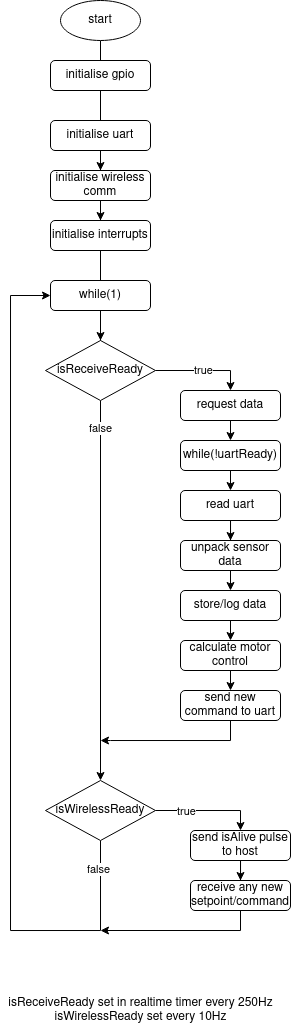

The diagram above was exported from draw.io. Its source (the exported page's mxGraphModel, read from the mxfile embedded in the PNG):
<mxGraphModel dx="981" dy="535" grid="1" gridSize="10" guides="1" tooltips="1" connect="1" arrows="1" fold="1" page="1" pageScale="1" pageWidth="827" pageHeight="1169" background="#FFFFFF" math="0" shadow="0">
  <root>
    <mxCell id="WIyWlLk6GJQsqaUBKTNV-0" />
    <mxCell id="WIyWlLk6GJQsqaUBKTNV-1" parent="WIyWlLk6GJQsqaUBKTNV-0" />
    <mxCell id="EEib3g5kFs_j64VnUG_m-0" value="" style="edgeStyle=orthogonalEdgeStyle;rounded=0;orthogonalLoop=1;jettySize=auto;html=1;" edge="1" parent="WIyWlLk6GJQsqaUBKTNV-1" source="EEib3g5kFs_j64VnUG_m-1" target="EEib3g5kFs_j64VnUG_m-5">
      <mxGeometry relative="1" as="geometry" />
    </mxCell>
    <mxCell id="EEib3g5kFs_j64VnUG_m-1" value="start" style="ellipse;whiteSpace=wrap;html=1;" vertex="1" parent="WIyWlLk6GJQsqaUBKTNV-1">
      <mxGeometry x="80" y="20" width="80" height="40" as="geometry" />
    </mxCell>
    <mxCell id="EEib3g5kFs_j64VnUG_m-2" value="" style="edgeStyle=orthogonalEdgeStyle;rounded=0;orthogonalLoop=1;jettySize=auto;html=1;" edge="1" parent="WIyWlLk6GJQsqaUBKTNV-1" source="EEib3g5kFs_j64VnUG_m-3" target="EEib3g5kFs_j64VnUG_m-7">
      <mxGeometry relative="1" as="geometry" />
    </mxCell>
    <mxCell id="EEib3g5kFs_j64VnUG_m-3" value="&lt;div&gt;initialise uart&lt;br&gt;&lt;/div&gt;" style="rounded=1;whiteSpace=wrap;html=1;" vertex="1" parent="WIyWlLk6GJQsqaUBKTNV-1">
      <mxGeometry x="70" y="140" width="100" height="30" as="geometry" />
    </mxCell>
    <mxCell id="EEib3g5kFs_j64VnUG_m-4" value="" style="edgeStyle=orthogonalEdgeStyle;rounded=0;orthogonalLoop=1;jettySize=auto;html=1;" edge="1" parent="WIyWlLk6GJQsqaUBKTNV-1" source="EEib3g5kFs_j64VnUG_m-5">
      <mxGeometry relative="1" as="geometry">
        <mxPoint x="120" y="390" as="targetPoint" />
      </mxGeometry>
    </mxCell>
    <mxCell id="EEib3g5kFs_j64VnUG_m-5" value="&lt;div&gt;initialise wireless comm&lt;br&gt;&lt;/div&gt;" style="rounded=1;whiteSpace=wrap;html=1;" vertex="1" parent="WIyWlLk6GJQsqaUBKTNV-1">
      <mxGeometry x="70" y="190" width="100" height="30" as="geometry" />
    </mxCell>
    <mxCell id="EEib3g5kFs_j64VnUG_m-7" value="&lt;div&gt;initialise interrupts&lt;br&gt;&lt;/div&gt;" style="rounded=1;whiteSpace=wrap;html=1;" vertex="1" parent="WIyWlLk6GJQsqaUBKTNV-1">
      <mxGeometry x="70" y="240" width="100" height="30" as="geometry" />
    </mxCell>
    <mxCell id="EEib3g5kFs_j64VnUG_m-10" value="" style="edgeStyle=orthogonalEdgeStyle;rounded=0;orthogonalLoop=1;jettySize=auto;html=1;" edge="1" parent="WIyWlLk6GJQsqaUBKTNV-1">
      <mxGeometry relative="1" as="geometry">
        <mxPoint x="120" y="280" as="sourcePoint" />
        <mxPoint x="120" y="360" as="targetPoint" />
      </mxGeometry>
    </mxCell>
    <mxCell id="EEib3g5kFs_j64VnUG_m-13" value="while(1)" style="rounded=1;whiteSpace=wrap;html=1;" vertex="1" parent="WIyWlLk6GJQsqaUBKTNV-1">
      <mxGeometry x="70" y="300" width="100" height="30" as="geometry" />
    </mxCell>
    <mxCell id="EEib3g5kFs_j64VnUG_m-30" value="initialise gpio" style="rounded=1;whiteSpace=wrap;html=1;" vertex="1" parent="WIyWlLk6GJQsqaUBKTNV-1">
      <mxGeometry x="70" y="80" width="100" height="30" as="geometry" />
    </mxCell>
    <mxCell id="EEib3g5kFs_j64VnUG_m-50" value="true" style="edgeStyle=orthogonalEdgeStyle;rounded=0;orthogonalLoop=1;jettySize=auto;html=1;exitX=1;exitY=0.5;exitDx=0;exitDy=0;entryX=0.5;entryY=0;entryDx=0;entryDy=0;" edge="1" parent="WIyWlLk6GJQsqaUBKTNV-1" source="EEib3g5kFs_j64VnUG_m-33" target="EEib3g5kFs_j64VnUG_m-34">
      <mxGeometry relative="1" as="geometry" />
    </mxCell>
    <mxCell id="EEib3g5kFs_j64VnUG_m-51" value="false" style="edgeStyle=orthogonalEdgeStyle;rounded=0;orthogonalLoop=1;jettySize=auto;html=1;entryX=0.5;entryY=0;entryDx=0;entryDy=0;" edge="1" parent="WIyWlLk6GJQsqaUBKTNV-1" source="EEib3g5kFs_j64VnUG_m-33" target="EEib3g5kFs_j64VnUG_m-49">
      <mxGeometry x="-0.85" relative="1" as="geometry">
        <mxPoint as="offset" />
      </mxGeometry>
    </mxCell>
    <mxCell id="EEib3g5kFs_j64VnUG_m-33" value="isReceiveReady" style="rhombus;whiteSpace=wrap;html=1;" vertex="1" parent="WIyWlLk6GJQsqaUBKTNV-1">
      <mxGeometry x="65" y="360" width="110" height="60" as="geometry" />
    </mxCell>
    <mxCell id="EEib3g5kFs_j64VnUG_m-43" style="edgeStyle=orthogonalEdgeStyle;rounded=0;orthogonalLoop=1;jettySize=auto;html=1;exitX=0.5;exitY=1;exitDx=0;exitDy=0;entryX=0.5;entryY=0;entryDx=0;entryDy=0;" edge="1" parent="WIyWlLk6GJQsqaUBKTNV-1" source="EEib3g5kFs_j64VnUG_m-34" target="EEib3g5kFs_j64VnUG_m-35">
      <mxGeometry relative="1" as="geometry" />
    </mxCell>
    <mxCell id="EEib3g5kFs_j64VnUG_m-34" value="request data" style="rounded=1;whiteSpace=wrap;html=1;" vertex="1" parent="WIyWlLk6GJQsqaUBKTNV-1">
      <mxGeometry x="200" y="410" width="100" height="30" as="geometry" />
    </mxCell>
    <mxCell id="EEib3g5kFs_j64VnUG_m-44" style="edgeStyle=orthogonalEdgeStyle;rounded=0;orthogonalLoop=1;jettySize=auto;html=1;exitX=0.5;exitY=1;exitDx=0;exitDy=0;entryX=0.5;entryY=0;entryDx=0;entryDy=0;" edge="1" parent="WIyWlLk6GJQsqaUBKTNV-1" source="EEib3g5kFs_j64VnUG_m-35" target="EEib3g5kFs_j64VnUG_m-36">
      <mxGeometry relative="1" as="geometry" />
    </mxCell>
    <mxCell id="EEib3g5kFs_j64VnUG_m-35" value="while(!uartReady)" style="rounded=1;whiteSpace=wrap;html=1;" vertex="1" parent="WIyWlLk6GJQsqaUBKTNV-1">
      <mxGeometry x="200" y="460" width="100" height="30" as="geometry" />
    </mxCell>
    <mxCell id="EEib3g5kFs_j64VnUG_m-45" style="edgeStyle=orthogonalEdgeStyle;rounded=0;orthogonalLoop=1;jettySize=auto;html=1;exitX=0.5;exitY=1;exitDx=0;exitDy=0;" edge="1" parent="WIyWlLk6GJQsqaUBKTNV-1" source="EEib3g5kFs_j64VnUG_m-36" target="EEib3g5kFs_j64VnUG_m-37">
      <mxGeometry relative="1" as="geometry" />
    </mxCell>
    <mxCell id="EEib3g5kFs_j64VnUG_m-36" value="read uart" style="rounded=1;whiteSpace=wrap;html=1;" vertex="1" parent="WIyWlLk6GJQsqaUBKTNV-1">
      <mxGeometry x="200" y="510" width="100" height="30" as="geometry" />
    </mxCell>
    <mxCell id="EEib3g5kFs_j64VnUG_m-46" style="edgeStyle=orthogonalEdgeStyle;rounded=0;orthogonalLoop=1;jettySize=auto;html=1;exitX=0.5;exitY=1;exitDx=0;exitDy=0;entryX=0.5;entryY=0;entryDx=0;entryDy=0;" edge="1" parent="WIyWlLk6GJQsqaUBKTNV-1" source="EEib3g5kFs_j64VnUG_m-37" target="EEib3g5kFs_j64VnUG_m-38">
      <mxGeometry relative="1" as="geometry" />
    </mxCell>
    <mxCell id="EEib3g5kFs_j64VnUG_m-37" value="unpack sensor data" style="rounded=1;whiteSpace=wrap;html=1;" vertex="1" parent="WIyWlLk6GJQsqaUBKTNV-1">
      <mxGeometry x="200" y="560" width="100" height="30" as="geometry" />
    </mxCell>
    <mxCell id="EEib3g5kFs_j64VnUG_m-47" style="edgeStyle=orthogonalEdgeStyle;rounded=0;orthogonalLoop=1;jettySize=auto;html=1;exitX=0.5;exitY=1;exitDx=0;exitDy=0;entryX=0.5;entryY=0;entryDx=0;entryDy=0;" edge="1" parent="WIyWlLk6GJQsqaUBKTNV-1" source="EEib3g5kFs_j64VnUG_m-38" target="EEib3g5kFs_j64VnUG_m-39">
      <mxGeometry relative="1" as="geometry" />
    </mxCell>
    <mxCell id="EEib3g5kFs_j64VnUG_m-38" value="store/log data" style="rounded=1;whiteSpace=wrap;html=1;" vertex="1" parent="WIyWlLk6GJQsqaUBKTNV-1">
      <mxGeometry x="200" y="610" width="100" height="30" as="geometry" />
    </mxCell>
    <mxCell id="EEib3g5kFs_j64VnUG_m-48" style="edgeStyle=orthogonalEdgeStyle;rounded=0;orthogonalLoop=1;jettySize=auto;html=1;exitX=0.5;exitY=1;exitDx=0;exitDy=0;entryX=0.5;entryY=0;entryDx=0;entryDy=0;" edge="1" parent="WIyWlLk6GJQsqaUBKTNV-1" source="EEib3g5kFs_j64VnUG_m-39" target="EEib3g5kFs_j64VnUG_m-40">
      <mxGeometry relative="1" as="geometry" />
    </mxCell>
    <mxCell id="EEib3g5kFs_j64VnUG_m-39" value="calculate motor control" style="rounded=1;whiteSpace=wrap;html=1;" vertex="1" parent="WIyWlLk6GJQsqaUBKTNV-1">
      <mxGeometry x="200" y="660" width="100" height="30" as="geometry" />
    </mxCell>
    <mxCell id="EEib3g5kFs_j64VnUG_m-52" style="edgeStyle=orthogonalEdgeStyle;rounded=0;orthogonalLoop=1;jettySize=auto;html=1;exitX=0.5;exitY=1;exitDx=0;exitDy=0;" edge="1" parent="WIyWlLk6GJQsqaUBKTNV-1" source="EEib3g5kFs_j64VnUG_m-40">
      <mxGeometry relative="1" as="geometry">
        <mxPoint x="120" y="760" as="targetPoint" />
        <Array as="points">
          <mxPoint x="250" y="760" />
          <mxPoint x="130" y="760" />
        </Array>
      </mxGeometry>
    </mxCell>
    <mxCell id="EEib3g5kFs_j64VnUG_m-40" value="send new command to uart" style="rounded=1;whiteSpace=wrap;html=1;" vertex="1" parent="WIyWlLk6GJQsqaUBKTNV-1">
      <mxGeometry x="200" y="710" width="100" height="30" as="geometry" />
    </mxCell>
    <mxCell id="EEib3g5kFs_j64VnUG_m-56" style="edgeStyle=orthogonalEdgeStyle;rounded=0;orthogonalLoop=1;jettySize=auto;html=1;exitX=0.5;exitY=1;exitDx=0;exitDy=0;entryX=0;entryY=0.5;entryDx=0;entryDy=0;" edge="1" parent="WIyWlLk6GJQsqaUBKTNV-1" source="EEib3g5kFs_j64VnUG_m-49" target="EEib3g5kFs_j64VnUG_m-13">
      <mxGeometry relative="1" as="geometry">
        <mxPoint x="30" y="780" as="targetPoint" />
        <Array as="points">
          <mxPoint x="120" y="950" />
          <mxPoint x="30" y="950" />
          <mxPoint x="30" y="315" />
        </Array>
      </mxGeometry>
    </mxCell>
    <mxCell id="EEib3g5kFs_j64VnUG_m-58" value="false" style="edgeLabel;html=1;align=center;verticalAlign=middle;resizable=0;points=[];" vertex="1" connectable="0" parent="EEib3g5kFs_j64VnUG_m-56">
      <mxGeometry x="-0.9342" y="-2" relative="1" as="geometry">
        <mxPoint as="offset" />
      </mxGeometry>
    </mxCell>
    <mxCell id="EEib3g5kFs_j64VnUG_m-60" style="edgeStyle=orthogonalEdgeStyle;rounded=0;orthogonalLoop=1;jettySize=auto;html=1;exitX=1;exitY=0.5;exitDx=0;exitDy=0;entryX=0.5;entryY=0;entryDx=0;entryDy=0;" edge="1" parent="WIyWlLk6GJQsqaUBKTNV-1" source="EEib3g5kFs_j64VnUG_m-49" target="EEib3g5kFs_j64VnUG_m-53">
      <mxGeometry relative="1" as="geometry" />
    </mxCell>
    <mxCell id="EEib3g5kFs_j64VnUG_m-61" value="true" style="edgeLabel;html=1;align=center;verticalAlign=middle;resizable=0;points=[];" vertex="1" connectable="0" parent="EEib3g5kFs_j64VnUG_m-60">
      <mxGeometry x="-0.4122" y="-1" relative="1" as="geometry">
        <mxPoint as="offset" />
      </mxGeometry>
    </mxCell>
    <mxCell id="EEib3g5kFs_j64VnUG_m-49" value="isWirelessReady" style="rhombus;whiteSpace=wrap;html=1;" vertex="1" parent="WIyWlLk6GJQsqaUBKTNV-1">
      <mxGeometry x="65" y="800" width="110" height="60" as="geometry" />
    </mxCell>
    <mxCell id="EEib3g5kFs_j64VnUG_m-55" style="edgeStyle=orthogonalEdgeStyle;rounded=0;orthogonalLoop=1;jettySize=auto;html=1;entryX=0.5;entryY=0;entryDx=0;entryDy=0;" edge="1" parent="WIyWlLk6GJQsqaUBKTNV-1" source="EEib3g5kFs_j64VnUG_m-53" target="EEib3g5kFs_j64VnUG_m-54">
      <mxGeometry relative="1" as="geometry" />
    </mxCell>
    <mxCell id="EEib3g5kFs_j64VnUG_m-53" value="send isAlive pulse to host" style="rounded=1;whiteSpace=wrap;html=1;" vertex="1" parent="WIyWlLk6GJQsqaUBKTNV-1">
      <mxGeometry x="210" y="850" width="100" height="30" as="geometry" />
    </mxCell>
    <mxCell id="EEib3g5kFs_j64VnUG_m-57" style="edgeStyle=orthogonalEdgeStyle;rounded=0;orthogonalLoop=1;jettySize=auto;html=1;exitX=0.5;exitY=1;exitDx=0;exitDy=0;" edge="1" parent="WIyWlLk6GJQsqaUBKTNV-1" source="EEib3g5kFs_j64VnUG_m-54">
      <mxGeometry relative="1" as="geometry">
        <mxPoint x="120" y="950" as="targetPoint" />
        <Array as="points">
          <mxPoint x="260" y="950" />
        </Array>
      </mxGeometry>
    </mxCell>
    <mxCell id="EEib3g5kFs_j64VnUG_m-54" value="receive any new setpoint/command" style="rounded=1;whiteSpace=wrap;html=1;" vertex="1" parent="WIyWlLk6GJQsqaUBKTNV-1">
      <mxGeometry x="210" y="900" width="100" height="30" as="geometry" />
    </mxCell>
    <mxCell id="EEib3g5kFs_j64VnUG_m-62" value="isReceiveReady set in realtime timer every 250Hz&lt;br&gt;isWirelessReady set every 10Hz" style="text;html=1;align=center;verticalAlign=middle;resizable=0;points=[];autosize=1;" vertex="1" parent="WIyWlLk6GJQsqaUBKTNV-1">
      <mxGeometry x="20" y="1015" width="280" height="30" as="geometry" />
    </mxCell>
  </root>
</mxGraphModel>